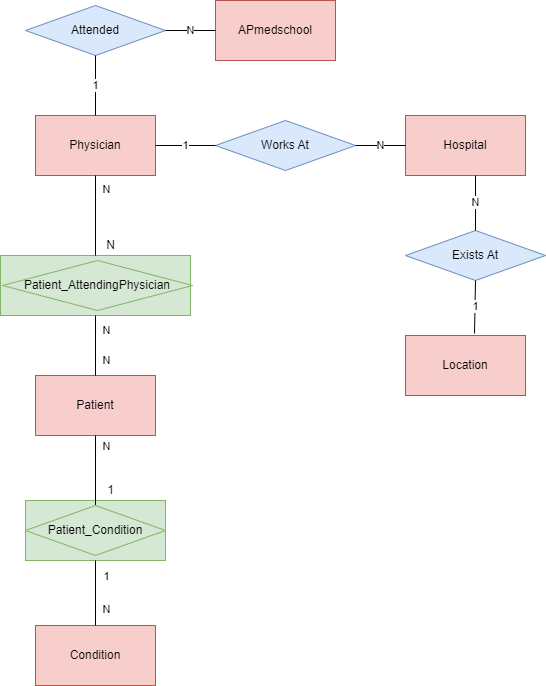

The diagram above was exported from draw.io. Its source (the exported page's mxGraphModel, read from the mxfile embedded in the PNG):
<mxGraphModel dx="1448" dy="1014" grid="1" gridSize="10" guides="1" tooltips="1" connect="1" arrows="1" fold="1" page="1" pageScale="1" pageWidth="850" pageHeight="1100" math="0" shadow="0" extFonts="Permanent Marker^https://fonts.googleapis.com/css?family=Permanent+Marker">
  <root>
    <mxCell id="0" />
    <mxCell id="1" parent="0" />
    <mxCell id="hlk9nSeAnFdqYLvgATt1-12" value="" style="rounded=0;whiteSpace=wrap;html=1;fillColor=#d5e8d4;strokeColor=#82b366;" parent="1" vertex="1">
      <mxGeometry x="30" y="555" width="140" height="60" as="geometry" />
    </mxCell>
    <mxCell id="hlk9nSeAnFdqYLvgATt1-1" value="Patient" style="rounded=0;whiteSpace=wrap;html=1;fillColor=#f8cecc;strokeColor=#b85450;" parent="1" vertex="1">
      <mxGeometry x="40" y="430" width="120" height="60" as="geometry" />
    </mxCell>
    <mxCell id="hlk9nSeAnFdqYLvgATt1-2" value="Condition" style="rounded=0;whiteSpace=wrap;html=1;fillColor=#f8cecc;strokeColor=#b85450;" parent="1" vertex="1">
      <mxGeometry x="40" y="680" width="120" height="60" as="geometry" />
    </mxCell>
    <mxCell id="hlk9nSeAnFdqYLvgATt1-3" value="Physician" style="rounded=0;whiteSpace=wrap;html=1;fillColor=#f8cecc;strokeColor=#b85450;" parent="1" vertex="1">
      <mxGeometry x="40" y="170" width="120" height="60" as="geometry" />
    </mxCell>
    <mxCell id="hlk9nSeAnFdqYLvgATt1-4" value="APmedschool" style="rounded=0;whiteSpace=wrap;html=1;fillColor=#f8cecc;strokeColor=#b85450;" parent="1" vertex="1">
      <mxGeometry x="220" y="55" width="120" height="60" as="geometry" />
    </mxCell>
    <mxCell id="hlk9nSeAnFdqYLvgATt1-5" value="Hospital" style="rounded=0;whiteSpace=wrap;html=1;fillColor=#f8cecc;strokeColor=#b85450;" parent="1" vertex="1">
      <mxGeometry x="410" y="170" width="120" height="60" as="geometry" />
    </mxCell>
    <mxCell id="hlk9nSeAnFdqYLvgATt1-6" value="Location" style="rounded=0;whiteSpace=wrap;html=1;fillColor=#f8cecc;strokeColor=#b85450;" parent="1" vertex="1">
      <mxGeometry x="410" y="390" width="120" height="60" as="geometry" />
    </mxCell>
    <mxCell id="hlk9nSeAnFdqYLvgATt1-9" value="" style="endArrow=none;html=1;rounded=0;entryX=0.5;entryY=1;entryDx=0;entryDy=0;exitX=0.5;exitY=0;exitDx=0;exitDy=0;" parent="1" source="hlk9nSeAnFdqYLvgATt1-10" target="hlk9nSeAnFdqYLvgATt1-1" edge="1">
      <mxGeometry width="50" height="50" relative="1" as="geometry">
        <mxPoint x="100" y="550" as="sourcePoint" />
        <mxPoint x="100" y="500" as="targetPoint" />
      </mxGeometry>
    </mxCell>
    <mxCell id="hlk9nSeAnFdqYLvgATt1-16" value="N" style="edgeLabel;html=1;align=center;verticalAlign=middle;resizable=0;points=[];" parent="hlk9nSeAnFdqYLvgATt1-9" connectable="0" vertex="1">
      <mxGeometry x="0.4571" y="-2" relative="1" as="geometry">
        <mxPoint x="8" y="-9" as="offset" />
      </mxGeometry>
    </mxCell>
    <mxCell id="hlk9nSeAnFdqYLvgATt1-10" value="Patient_Condition" style="rhombus;whiteSpace=wrap;html=1;fillColor=#d5e8d4;strokeColor=#82b366;" parent="1" vertex="1">
      <mxGeometry x="30" y="560" width="140" height="50" as="geometry" />
    </mxCell>
    <mxCell id="hlk9nSeAnFdqYLvgATt1-18" value="" style="endArrow=none;html=1;rounded=0;entryX=0.5;entryY=1;entryDx=0;entryDy=0;exitX=0.5;exitY=0;exitDx=0;exitDy=0;" parent="1" source="hlk9nSeAnFdqYLvgATt1-2" target="hlk9nSeAnFdqYLvgATt1-12" edge="1">
      <mxGeometry width="50" height="50" relative="1" as="geometry">
        <mxPoint x="400" y="580" as="sourcePoint" />
        <mxPoint x="450" y="530" as="targetPoint" />
      </mxGeometry>
    </mxCell>
    <mxCell id="hlk9nSeAnFdqYLvgATt1-19" value="N" style="edgeLabel;html=1;align=center;verticalAlign=middle;resizable=0;points=[];" parent="hlk9nSeAnFdqYLvgATt1-18" connectable="0" vertex="1">
      <mxGeometry x="-0.4769" y="-1" relative="1" as="geometry">
        <mxPoint x="9" as="offset" />
      </mxGeometry>
    </mxCell>
    <mxCell id="hlk9nSeAnFdqYLvgATt1-20" value="1" style="edgeLabel;html=1;align=center;verticalAlign=middle;resizable=0;points=[];" parent="hlk9nSeAnFdqYLvgATt1-18" connectable="0" vertex="1">
      <mxGeometry x="0.4154" relative="1" as="geometry">
        <mxPoint x="10" y="-4" as="offset" />
      </mxGeometry>
    </mxCell>
    <mxCell id="hlk9nSeAnFdqYLvgATt1-21" value="1" style="text;html=1;align=center;verticalAlign=middle;resizable=0;points=[];autosize=1;strokeColor=none;fillColor=none;" parent="1" vertex="1">
      <mxGeometry x="100" y="530" width="30" height="30" as="geometry" />
    </mxCell>
    <mxCell id="hlk9nSeAnFdqYLvgATt1-22" value="" style="rounded=0;whiteSpace=wrap;html=1;fillColor=#d5e8d4;strokeColor=#82b366;" parent="1" vertex="1">
      <mxGeometry x="5" y="310" width="190" height="60" as="geometry" />
    </mxCell>
    <mxCell id="hlk9nSeAnFdqYLvgATt1-23" value="Patient_AttendingPhysician" style="rhombus;whiteSpace=wrap;html=1;fillColor=#d5e8d4;strokeColor=#82b366;" parent="1" vertex="1">
      <mxGeometry x="7" y="315" width="190" height="50" as="geometry" />
    </mxCell>
    <mxCell id="hlk9nSeAnFdqYLvgATt1-24" value="" style="endArrow=none;html=1;rounded=0;entryX=0.5;entryY=1;entryDx=0;entryDy=0;exitX=0.5;exitY=0;exitDx=0;exitDy=0;" parent="1" source="hlk9nSeAnFdqYLvgATt1-22" target="hlk9nSeAnFdqYLvgATt1-3" edge="1">
      <mxGeometry width="50" height="50" relative="1" as="geometry">
        <mxPoint x="200" y="320" as="sourcePoint" />
        <mxPoint x="200" y="250" as="targetPoint" />
      </mxGeometry>
    </mxCell>
    <mxCell id="hlk9nSeAnFdqYLvgATt1-25" value="N" style="edgeLabel;html=1;align=center;verticalAlign=middle;resizable=0;points=[];" parent="hlk9nSeAnFdqYLvgATt1-24" connectable="0" vertex="1">
      <mxGeometry x="0.4571" y="-2" relative="1" as="geometry">
        <mxPoint x="8" y="-9" as="offset" />
      </mxGeometry>
    </mxCell>
    <mxCell id="hlk9nSeAnFdqYLvgATt1-26" value="" style="endArrow=none;html=1;rounded=0;entryX=0.5;entryY=1;entryDx=0;entryDy=0;exitX=0.5;exitY=0;exitDx=0;exitDy=0;" parent="1" source="hlk9nSeAnFdqYLvgATt1-1" target="hlk9nSeAnFdqYLvgATt1-22" edge="1">
      <mxGeometry width="50" height="50" relative="1" as="geometry">
        <mxPoint x="260" y="470" as="sourcePoint" />
        <mxPoint x="240" y="390" as="targetPoint" />
      </mxGeometry>
    </mxCell>
    <mxCell id="hlk9nSeAnFdqYLvgATt1-27" value="N" style="edgeLabel;html=1;align=center;verticalAlign=middle;resizable=0;points=[];" parent="hlk9nSeAnFdqYLvgATt1-26" connectable="0" vertex="1">
      <mxGeometry x="-0.4769" y="-1" relative="1" as="geometry">
        <mxPoint x="9" as="offset" />
      </mxGeometry>
    </mxCell>
    <mxCell id="hlk9nSeAnFdqYLvgATt1-28" value="N" style="edgeLabel;html=1;align=center;verticalAlign=middle;resizable=0;points=[];" parent="hlk9nSeAnFdqYLvgATt1-26" connectable="0" vertex="1">
      <mxGeometry x="0.4154" relative="1" as="geometry">
        <mxPoint x="10" y="-4" as="offset" />
      </mxGeometry>
    </mxCell>
    <mxCell id="hlk9nSeAnFdqYLvgATt1-29" value="N" style="text;html=1;align=center;verticalAlign=middle;resizable=0;points=[];autosize=1;strokeColor=none;fillColor=none;" parent="1" vertex="1">
      <mxGeometry x="100" y="285" width="30" height="30" as="geometry" />
    </mxCell>
    <mxCell id="hlk9nSeAnFdqYLvgATt1-30" value="Attended" style="rhombus;whiteSpace=wrap;html=1;fillColor=#dae8fc;strokeColor=#6c8ebf;" parent="1" vertex="1">
      <mxGeometry x="30" y="60" width="140" height="50" as="geometry" />
    </mxCell>
    <mxCell id="hlk9nSeAnFdqYLvgATt1-31" value="1" style="endArrow=none;html=1;rounded=0;exitX=0.5;exitY=0;exitDx=0;exitDy=0;entryX=0.5;entryY=1;entryDx=0;entryDy=0;" parent="1" source="hlk9nSeAnFdqYLvgATt1-3" target="hlk9nSeAnFdqYLvgATt1-30" edge="1">
      <mxGeometry width="50" height="50" relative="1" as="geometry">
        <mxPoint x="90" y="160" as="sourcePoint" />
        <mxPoint x="140" y="110" as="targetPoint" />
      </mxGeometry>
    </mxCell>
    <mxCell id="hlk9nSeAnFdqYLvgATt1-32" value="N" style="endArrow=none;html=1;rounded=0;exitX=1;exitY=0.5;exitDx=0;exitDy=0;" parent="1" source="hlk9nSeAnFdqYLvgATt1-30" target="hlk9nSeAnFdqYLvgATt1-4" edge="1">
      <mxGeometry width="50" height="50" relative="1" as="geometry">
        <mxPoint x="250" y="200" as="sourcePoint" />
        <mxPoint x="300" y="150" as="targetPoint" />
      </mxGeometry>
    </mxCell>
    <mxCell id="hlk9nSeAnFdqYLvgATt1-33" value="Works At" style="rhombus;whiteSpace=wrap;html=1;fillColor=#dae8fc;strokeColor=#6c8ebf;" parent="1" vertex="1">
      <mxGeometry x="220" y="175" width="140" height="50" as="geometry" />
    </mxCell>
    <mxCell id="hlk9nSeAnFdqYLvgATt1-34" value="1" style="endArrow=none;html=1;rounded=0;exitX=1;exitY=0.5;exitDx=0;exitDy=0;entryX=0;entryY=0.5;entryDx=0;entryDy=0;" parent="1" source="hlk9nSeAnFdqYLvgATt1-3" target="hlk9nSeAnFdqYLvgATt1-33" edge="1">
      <mxGeometry width="50" height="50" relative="1" as="geometry">
        <mxPoint x="220" y="320" as="sourcePoint" />
        <mxPoint x="270" y="270" as="targetPoint" />
      </mxGeometry>
    </mxCell>
    <mxCell id="hlk9nSeAnFdqYLvgATt1-35" value="N" style="endArrow=none;html=1;rounded=0;exitX=1;exitY=0.5;exitDx=0;exitDy=0;entryX=0;entryY=0.5;entryDx=0;entryDy=0;" parent="1" source="hlk9nSeAnFdqYLvgATt1-33" target="hlk9nSeAnFdqYLvgATt1-5" edge="1">
      <mxGeometry width="50" height="50" relative="1" as="geometry">
        <mxPoint x="370" y="210" as="sourcePoint" />
        <mxPoint x="410" y="280" as="targetPoint" />
      </mxGeometry>
    </mxCell>
    <mxCell id="hlk9nSeAnFdqYLvgATt1-38" value="Exists At" style="rhombus;whiteSpace=wrap;html=1;fillColor=#dae8fc;strokeColor=#6c8ebf;" parent="1" vertex="1">
      <mxGeometry x="410" y="285" width="140" height="50" as="geometry" />
    </mxCell>
    <mxCell id="hlk9nSeAnFdqYLvgATt1-39" value="N" style="endArrow=none;html=1;rounded=0;exitX=0.5;exitY=0;exitDx=0;exitDy=0;" parent="1" source="hlk9nSeAnFdqYLvgATt1-38" edge="1">
      <mxGeometry width="50" height="50" relative="1" as="geometry">
        <mxPoint x="320" y="300" as="sourcePoint" />
        <mxPoint x="480" y="230" as="targetPoint" />
      </mxGeometry>
    </mxCell>
    <mxCell id="hlk9nSeAnFdqYLvgATt1-40" value="1" style="endArrow=none;html=1;rounded=0;entryX=0.5;entryY=1;entryDx=0;entryDy=0;exitX=0.575;exitY=-0.033;exitDx=0;exitDy=0;exitPerimeter=0;" parent="1" source="hlk9nSeAnFdqYLvgATt1-6" target="hlk9nSeAnFdqYLvgATt1-38" edge="1">
      <mxGeometry width="50" height="50" relative="1" as="geometry">
        <mxPoint x="340" y="420" as="sourcePoint" />
        <mxPoint x="390" y="370" as="targetPoint" />
      </mxGeometry>
    </mxCell>
  </root>
</mxGraphModel>